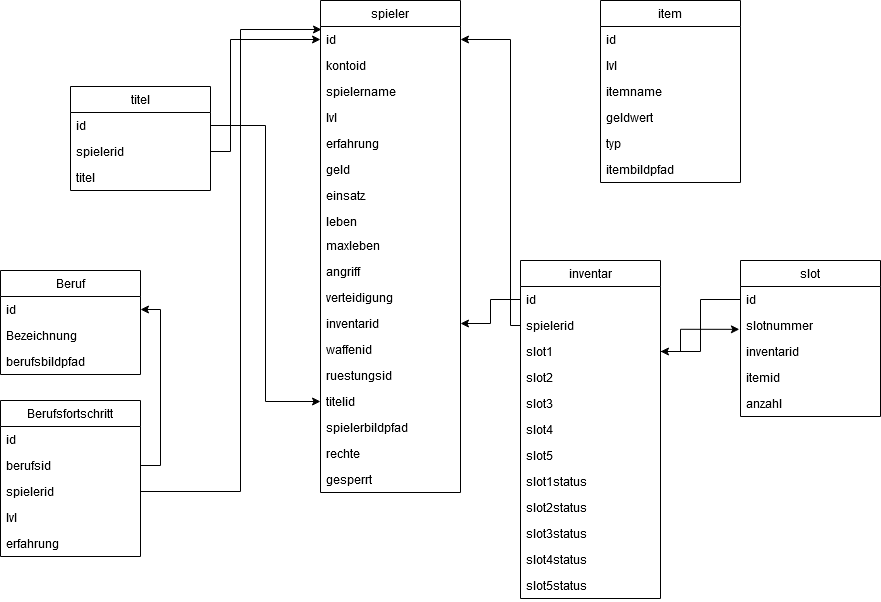

The diagram above was exported from draw.io. Its source (the exported page's mxGraphModel, read from the mxfile embedded in the PNG):
<mxGraphModel dx="2249" dy="735" grid="1" gridSize="10" guides="1" tooltips="1" connect="1" arrows="1" fold="1" page="1" pageScale="1" pageWidth="827" pageHeight="1169" math="0" shadow="0">
  <root>
    <mxCell id="0" />
    <mxCell id="1" parent="0" />
    <mxCell id="4J7zmkgsS7FV6c227xat-2" value="spieler" style="swimlane;fontStyle=0;childLayout=stackLayout;horizontal=1;startSize=26;fillColor=none;horizontalStack=0;resizeParent=1;resizeParentMax=0;resizeLast=0;collapsible=1;marginBottom=0;" parent="1" vertex="1">
      <mxGeometry x="30" y="160" width="140" height="492" as="geometry" />
    </mxCell>
    <mxCell id="4J7zmkgsS7FV6c227xat-3" value="id" style="text;strokeColor=none;fillColor=none;align=left;verticalAlign=top;spacingLeft=4;spacingRight=4;overflow=hidden;rotatable=0;points=[[0,0.5],[1,0.5]];portConstraint=eastwest;" parent="4J7zmkgsS7FV6c227xat-2" vertex="1">
      <mxGeometry y="26" width="140" height="26" as="geometry" />
    </mxCell>
    <mxCell id="4J7zmkgsS7FV6c227xat-4" value="kontoid" style="text;strokeColor=none;fillColor=none;align=left;verticalAlign=top;spacingLeft=4;spacingRight=4;overflow=hidden;rotatable=0;points=[[0,0.5],[1,0.5]];portConstraint=eastwest;" parent="4J7zmkgsS7FV6c227xat-2" vertex="1">
      <mxGeometry y="52" width="140" height="26" as="geometry" />
    </mxCell>
    <mxCell id="4J7zmkgsS7FV6c227xat-6" value="spielername" style="text;strokeColor=none;fillColor=none;align=left;verticalAlign=top;spacingLeft=4;spacingRight=4;overflow=hidden;rotatable=0;points=[[0,0.5],[1,0.5]];portConstraint=eastwest;" parent="4J7zmkgsS7FV6c227xat-2" vertex="1">
      <mxGeometry y="78" width="140" height="26" as="geometry" />
    </mxCell>
    <mxCell id="4J7zmkgsS7FV6c227xat-7" value="lvl" style="text;strokeColor=none;fillColor=none;align=left;verticalAlign=top;spacingLeft=4;spacingRight=4;overflow=hidden;rotatable=0;points=[[0,0.5],[1,0.5]];portConstraint=eastwest;" parent="4J7zmkgsS7FV6c227xat-2" vertex="1">
      <mxGeometry y="104" width="140" height="26" as="geometry" />
    </mxCell>
    <mxCell id="4J7zmkgsS7FV6c227xat-8" value="erfahrung" style="text;strokeColor=none;fillColor=none;align=left;verticalAlign=top;spacingLeft=4;spacingRight=4;overflow=hidden;rotatable=0;points=[[0,0.5],[1,0.5]];portConstraint=eastwest;" parent="4J7zmkgsS7FV6c227xat-2" vertex="1">
      <mxGeometry y="130" width="140" height="26" as="geometry" />
    </mxCell>
    <mxCell id="4J7zmkgsS7FV6c227xat-9" value="geld" style="text;strokeColor=none;fillColor=none;align=left;verticalAlign=top;spacingLeft=4;spacingRight=4;overflow=hidden;rotatable=0;points=[[0,0.5],[1,0.5]];portConstraint=eastwest;" parent="4J7zmkgsS7FV6c227xat-2" vertex="1">
      <mxGeometry y="156" width="140" height="26" as="geometry" />
    </mxCell>
    <mxCell id="4J7zmkgsS7FV6c227xat-10" value="einsatz" style="text;strokeColor=none;fillColor=none;align=left;verticalAlign=top;spacingLeft=4;spacingRight=4;overflow=hidden;rotatable=0;points=[[0,0.5],[1,0.5]];portConstraint=eastwest;" parent="4J7zmkgsS7FV6c227xat-2" vertex="1">
      <mxGeometry y="182" width="140" height="26" as="geometry" />
    </mxCell>
    <mxCell id="4J7zmkgsS7FV6c227xat-11" value="leben" style="text;strokeColor=none;fillColor=none;align=left;verticalAlign=top;spacingLeft=4;spacingRight=4;overflow=hidden;rotatable=0;points=[[0,0.5],[1,0.5]];portConstraint=eastwest;" parent="4J7zmkgsS7FV6c227xat-2" vertex="1">
      <mxGeometry y="208" width="140" height="24" as="geometry" />
    </mxCell>
    <mxCell id="4J7zmkgsS7FV6c227xat-12" value="maxleben" style="text;strokeColor=none;fillColor=none;align=left;verticalAlign=top;spacingLeft=4;spacingRight=4;overflow=hidden;rotatable=0;points=[[0,0.5],[1,0.5]];portConstraint=eastwest;" parent="4J7zmkgsS7FV6c227xat-2" vertex="1">
      <mxGeometry y="232" width="140" height="26" as="geometry" />
    </mxCell>
    <mxCell id="4J7zmkgsS7FV6c227xat-13" value="angriff" style="text;strokeColor=none;fillColor=none;align=left;verticalAlign=top;spacingLeft=4;spacingRight=4;overflow=hidden;rotatable=0;points=[[0,0.5],[1,0.5]];portConstraint=eastwest;" parent="4J7zmkgsS7FV6c227xat-2" vertex="1">
      <mxGeometry y="258" width="140" height="26" as="geometry" />
    </mxCell>
    <mxCell id="4J7zmkgsS7FV6c227xat-14" value="verteidigung" style="text;strokeColor=none;fillColor=none;align=left;verticalAlign=top;spacingLeft=4;spacingRight=4;overflow=hidden;rotatable=0;points=[[0,0.5],[1,0.5]];portConstraint=eastwest;" parent="4J7zmkgsS7FV6c227xat-2" vertex="1">
      <mxGeometry y="284" width="140" height="26" as="geometry" />
    </mxCell>
    <mxCell id="4J7zmkgsS7FV6c227xat-21" value="inventarid" style="text;strokeColor=none;fillColor=none;align=left;verticalAlign=top;spacingLeft=4;spacingRight=4;overflow=hidden;rotatable=0;points=[[0,0.5],[1,0.5]];portConstraint=eastwest;" parent="4J7zmkgsS7FV6c227xat-2" vertex="1">
      <mxGeometry y="310" width="140" height="26" as="geometry" />
    </mxCell>
    <mxCell id="4J7zmkgsS7FV6c227xat-15" value="waffenid" style="text;strokeColor=none;fillColor=none;align=left;verticalAlign=top;spacingLeft=4;spacingRight=4;overflow=hidden;rotatable=0;points=[[0,0.5],[1,0.5]];portConstraint=eastwest;" parent="4J7zmkgsS7FV6c227xat-2" vertex="1">
      <mxGeometry y="336" width="140" height="26" as="geometry" />
    </mxCell>
    <mxCell id="4J7zmkgsS7FV6c227xat-16" value="ruestungsid" style="text;strokeColor=none;fillColor=none;align=left;verticalAlign=top;spacingLeft=4;spacingRight=4;overflow=hidden;rotatable=0;points=[[0,0.5],[1,0.5]];portConstraint=eastwest;" parent="4J7zmkgsS7FV6c227xat-2" vertex="1">
      <mxGeometry y="362" width="140" height="26" as="geometry" />
    </mxCell>
    <mxCell id="4J7zmkgsS7FV6c227xat-17" value="titelid" style="text;strokeColor=none;fillColor=none;align=left;verticalAlign=top;spacingLeft=4;spacingRight=4;overflow=hidden;rotatable=0;points=[[0,0.5],[1,0.5]];portConstraint=eastwest;" parent="4J7zmkgsS7FV6c227xat-2" vertex="1">
      <mxGeometry y="388" width="140" height="26" as="geometry" />
    </mxCell>
    <mxCell id="4J7zmkgsS7FV6c227xat-18" value="spielerbildpfad" style="text;strokeColor=none;fillColor=none;align=left;verticalAlign=top;spacingLeft=4;spacingRight=4;overflow=hidden;rotatable=0;points=[[0,0.5],[1,0.5]];portConstraint=eastwest;" parent="4J7zmkgsS7FV6c227xat-2" vertex="1">
      <mxGeometry y="414" width="140" height="26" as="geometry" />
    </mxCell>
    <mxCell id="4J7zmkgsS7FV6c227xat-19" value="rechte" style="text;strokeColor=none;fillColor=none;align=left;verticalAlign=top;spacingLeft=4;spacingRight=4;overflow=hidden;rotatable=0;points=[[0,0.5],[1,0.5]];portConstraint=eastwest;" parent="4J7zmkgsS7FV6c227xat-2" vertex="1">
      <mxGeometry y="440" width="140" height="26" as="geometry" />
    </mxCell>
    <mxCell id="4J7zmkgsS7FV6c227xat-20" value="gesperrt" style="text;strokeColor=none;fillColor=none;align=left;verticalAlign=top;spacingLeft=4;spacingRight=4;overflow=hidden;rotatable=0;points=[[0,0.5],[1,0.5]];portConstraint=eastwest;" parent="4J7zmkgsS7FV6c227xat-2" vertex="1">
      <mxGeometry y="466" width="140" height="26" as="geometry" />
    </mxCell>
    <mxCell id="4J7zmkgsS7FV6c227xat-22" value="inventar" style="swimlane;fontStyle=0;childLayout=stackLayout;horizontal=1;startSize=26;fillColor=none;horizontalStack=0;resizeParent=1;resizeParentMax=0;resizeLast=0;collapsible=1;marginBottom=0;" parent="1" vertex="1">
      <mxGeometry x="230" y="420" width="140" height="338" as="geometry" />
    </mxCell>
    <mxCell id="4J7zmkgsS7FV6c227xat-23" value="id" style="text;strokeColor=none;fillColor=none;align=left;verticalAlign=top;spacingLeft=4;spacingRight=4;overflow=hidden;rotatable=0;points=[[0,0.5],[1,0.5]];portConstraint=eastwest;" parent="4J7zmkgsS7FV6c227xat-22" vertex="1">
      <mxGeometry y="26" width="140" height="26" as="geometry" />
    </mxCell>
    <mxCell id="4J7zmkgsS7FV6c227xat-24" value="spielerid" style="text;strokeColor=none;fillColor=none;align=left;verticalAlign=top;spacingLeft=4;spacingRight=4;overflow=hidden;rotatable=0;points=[[0,0.5],[1,0.5]];portConstraint=eastwest;" parent="4J7zmkgsS7FV6c227xat-22" vertex="1">
      <mxGeometry y="52" width="140" height="26" as="geometry" />
    </mxCell>
    <mxCell id="7ro2oThmM_Y-Wp1N499v-19" value="slot1" style="text;strokeColor=none;fillColor=none;align=left;verticalAlign=top;spacingLeft=4;spacingRight=4;overflow=hidden;rotatable=0;points=[[0,0.5],[1,0.5]];portConstraint=eastwest;" parent="4J7zmkgsS7FV6c227xat-22" vertex="1">
      <mxGeometry y="78" width="140" height="26" as="geometry" />
    </mxCell>
    <mxCell id="7ro2oThmM_Y-Wp1N499v-20" value="slot2" style="text;strokeColor=none;fillColor=none;align=left;verticalAlign=top;spacingLeft=4;spacingRight=4;overflow=hidden;rotatable=0;points=[[0,0.5],[1,0.5]];portConstraint=eastwest;" parent="4J7zmkgsS7FV6c227xat-22" vertex="1">
      <mxGeometry y="104" width="140" height="26" as="geometry" />
    </mxCell>
    <mxCell id="7ro2oThmM_Y-Wp1N499v-21" value="slot3" style="text;strokeColor=none;fillColor=none;align=left;verticalAlign=top;spacingLeft=4;spacingRight=4;overflow=hidden;rotatable=0;points=[[0,0.5],[1,0.5]];portConstraint=eastwest;" parent="4J7zmkgsS7FV6c227xat-22" vertex="1">
      <mxGeometry y="130" width="140" height="26" as="geometry" />
    </mxCell>
    <mxCell id="7ro2oThmM_Y-Wp1N499v-22" value="slot4" style="text;strokeColor=none;fillColor=none;align=left;verticalAlign=top;spacingLeft=4;spacingRight=4;overflow=hidden;rotatable=0;points=[[0,0.5],[1,0.5]];portConstraint=eastwest;" parent="4J7zmkgsS7FV6c227xat-22" vertex="1">
      <mxGeometry y="156" width="140" height="26" as="geometry" />
    </mxCell>
    <mxCell id="7ro2oThmM_Y-Wp1N499v-23" value="slot5" style="text;strokeColor=none;fillColor=none;align=left;verticalAlign=top;spacingLeft=4;spacingRight=4;overflow=hidden;rotatable=0;points=[[0,0.5],[1,0.5]];portConstraint=eastwest;" parent="4J7zmkgsS7FV6c227xat-22" vertex="1">
      <mxGeometry y="182" width="140" height="26" as="geometry" />
    </mxCell>
    <mxCell id="7ro2oThmM_Y-Wp1N499v-41" value="slot1status" style="text;strokeColor=none;fillColor=none;align=left;verticalAlign=top;spacingLeft=4;spacingRight=4;overflow=hidden;rotatable=0;points=[[0,0.5],[1,0.5]];portConstraint=eastwest;" parent="4J7zmkgsS7FV6c227xat-22" vertex="1">
      <mxGeometry y="208" width="140" height="26" as="geometry" />
    </mxCell>
    <mxCell id="7ro2oThmM_Y-Wp1N499v-42" value="slot2status" style="text;strokeColor=none;fillColor=none;align=left;verticalAlign=top;spacingLeft=4;spacingRight=4;overflow=hidden;rotatable=0;points=[[0,0.5],[1,0.5]];portConstraint=eastwest;" parent="4J7zmkgsS7FV6c227xat-22" vertex="1">
      <mxGeometry y="234" width="140" height="26" as="geometry" />
    </mxCell>
    <mxCell id="7ro2oThmM_Y-Wp1N499v-43" value="slot3status" style="text;strokeColor=none;fillColor=none;align=left;verticalAlign=top;spacingLeft=4;spacingRight=4;overflow=hidden;rotatable=0;points=[[0,0.5],[1,0.5]];portConstraint=eastwest;" parent="4J7zmkgsS7FV6c227xat-22" vertex="1">
      <mxGeometry y="260" width="140" height="26" as="geometry" />
    </mxCell>
    <mxCell id="7ro2oThmM_Y-Wp1N499v-44" value="slot4status" style="text;strokeColor=none;fillColor=none;align=left;verticalAlign=top;spacingLeft=4;spacingRight=4;overflow=hidden;rotatable=0;points=[[0,0.5],[1,0.5]];portConstraint=eastwest;" parent="4J7zmkgsS7FV6c227xat-22" vertex="1">
      <mxGeometry y="286" width="140" height="26" as="geometry" />
    </mxCell>
    <mxCell id="7ro2oThmM_Y-Wp1N499v-45" value="slot5status" style="text;strokeColor=none;fillColor=none;align=left;verticalAlign=top;spacingLeft=4;spacingRight=4;overflow=hidden;rotatable=0;points=[[0,0.5],[1,0.5]];portConstraint=eastwest;" parent="4J7zmkgsS7FV6c227xat-22" vertex="1">
      <mxGeometry y="312" width="140" height="26" as="geometry" />
    </mxCell>
    <mxCell id="4J7zmkgsS7FV6c227xat-26" value="titel" style="swimlane;fontStyle=0;childLayout=stackLayout;horizontal=1;startSize=26;fillColor=none;horizontalStack=0;resizeParent=1;resizeParentMax=0;resizeLast=0;collapsible=1;marginBottom=0;" parent="1" vertex="1">
      <mxGeometry x="-220" y="246" width="140" height="104" as="geometry" />
    </mxCell>
    <mxCell id="4J7zmkgsS7FV6c227xat-27" value="id" style="text;strokeColor=none;fillColor=none;align=left;verticalAlign=top;spacingLeft=4;spacingRight=4;overflow=hidden;rotatable=0;points=[[0,0.5],[1,0.5]];portConstraint=eastwest;" parent="4J7zmkgsS7FV6c227xat-26" vertex="1">
      <mxGeometry y="26" width="140" height="26" as="geometry" />
    </mxCell>
    <mxCell id="4J7zmkgsS7FV6c227xat-28" value="spielerid" style="text;strokeColor=none;fillColor=none;align=left;verticalAlign=top;spacingLeft=4;spacingRight=4;overflow=hidden;rotatable=0;points=[[0,0.5],[1,0.5]];portConstraint=eastwest;" parent="4J7zmkgsS7FV6c227xat-26" vertex="1">
      <mxGeometry y="52" width="140" height="26" as="geometry" />
    </mxCell>
    <mxCell id="4J7zmkgsS7FV6c227xat-29" value="titel" style="text;strokeColor=none;fillColor=none;align=left;verticalAlign=top;spacingLeft=4;spacingRight=4;overflow=hidden;rotatable=0;points=[[0,0.5],[1,0.5]];portConstraint=eastwest;" parent="4J7zmkgsS7FV6c227xat-26" vertex="1">
      <mxGeometry y="78" width="140" height="26" as="geometry" />
    </mxCell>
    <mxCell id="7ro2oThmM_Y-Wp1N499v-5" value="slot" style="swimlane;fontStyle=0;childLayout=stackLayout;horizontal=1;startSize=26;fillColor=none;horizontalStack=0;resizeParent=1;resizeParentMax=0;resizeLast=0;collapsible=1;marginBottom=0;" parent="1" vertex="1">
      <mxGeometry x="450" y="420" width="140" height="156" as="geometry" />
    </mxCell>
    <mxCell id="7ro2oThmM_Y-Wp1N499v-6" value="id" style="text;strokeColor=none;fillColor=none;align=left;verticalAlign=top;spacingLeft=4;spacingRight=4;overflow=hidden;rotatable=0;points=[[0,0.5],[1,0.5]];portConstraint=eastwest;" parent="7ro2oThmM_Y-Wp1N499v-5" vertex="1">
      <mxGeometry y="26" width="140" height="26" as="geometry" />
    </mxCell>
    <mxCell id="7ro2oThmM_Y-Wp1N499v-24" value="slotnummer" style="text;strokeColor=none;fillColor=none;align=left;verticalAlign=top;spacingLeft=4;spacingRight=4;overflow=hidden;rotatable=0;points=[[0,0.5],[1,0.5]];portConstraint=eastwest;" parent="7ro2oThmM_Y-Wp1N499v-5" vertex="1">
      <mxGeometry y="52" width="140" height="26" as="geometry" />
    </mxCell>
    <mxCell id="7ro2oThmM_Y-Wp1N499v-7" value="inventarid" style="text;strokeColor=none;fillColor=none;align=left;verticalAlign=top;spacingLeft=4;spacingRight=4;overflow=hidden;rotatable=0;points=[[0,0.5],[1,0.5]];portConstraint=eastwest;" parent="7ro2oThmM_Y-Wp1N499v-5" vertex="1">
      <mxGeometry y="78" width="140" height="26" as="geometry" />
    </mxCell>
    <mxCell id="7ro2oThmM_Y-Wp1N499v-40" value="itemid" style="text;strokeColor=none;fillColor=none;align=left;verticalAlign=top;spacingLeft=4;spacingRight=4;overflow=hidden;rotatable=0;points=[[0,0.5],[1,0.5]];portConstraint=eastwest;" parent="7ro2oThmM_Y-Wp1N499v-5" vertex="1">
      <mxGeometry y="104" width="140" height="26" as="geometry" />
    </mxCell>
    <mxCell id="7ro2oThmM_Y-Wp1N499v-38" value="anzahl" style="text;strokeColor=none;fillColor=none;align=left;verticalAlign=top;spacingLeft=4;spacingRight=4;overflow=hidden;rotatable=0;points=[[0,0.5],[1,0.5]];portConstraint=eastwest;" parent="7ro2oThmM_Y-Wp1N499v-5" vertex="1">
      <mxGeometry y="130" width="140" height="26" as="geometry" />
    </mxCell>
    <mxCell id="7ro2oThmM_Y-Wp1N499v-10" style="edgeStyle=orthogonalEdgeStyle;rounded=0;orthogonalLoop=1;jettySize=auto;html=1;" parent="1" source="4J7zmkgsS7FV6c227xat-23" target="4J7zmkgsS7FV6c227xat-21" edge="1">
      <mxGeometry relative="1" as="geometry" />
    </mxCell>
    <mxCell id="7ro2oThmM_Y-Wp1N499v-12" style="edgeStyle=orthogonalEdgeStyle;rounded=0;orthogonalLoop=1;jettySize=auto;html=1;" parent="1" source="4J7zmkgsS7FV6c227xat-27" target="4J7zmkgsS7FV6c227xat-17" edge="1">
      <mxGeometry relative="1" as="geometry" />
    </mxCell>
    <mxCell id="7ro2oThmM_Y-Wp1N499v-13" style="edgeStyle=orthogonalEdgeStyle;rounded=0;orthogonalLoop=1;jettySize=auto;html=1;" parent="1" source="4J7zmkgsS7FV6c227xat-28" target="4J7zmkgsS7FV6c227xat-3" edge="1">
      <mxGeometry relative="1" as="geometry">
        <mxPoint x="-60" y="170" as="targetPoint" />
        <Array as="points">
          <mxPoint x="-60" y="311" />
          <mxPoint x="-60" y="199" />
        </Array>
      </mxGeometry>
    </mxCell>
    <mxCell id="7ro2oThmM_Y-Wp1N499v-26" style="edgeStyle=orthogonalEdgeStyle;rounded=0;orthogonalLoop=1;jettySize=auto;html=1;exitX=0;exitY=0.5;exitDx=0;exitDy=0;" parent="1" source="7ro2oThmM_Y-Wp1N499v-6" target="7ro2oThmM_Y-Wp1N499v-19" edge="1">
      <mxGeometry relative="1" as="geometry" />
    </mxCell>
    <mxCell id="7ro2oThmM_Y-Wp1N499v-28" style="edgeStyle=orthogonalEdgeStyle;rounded=0;orthogonalLoop=1;jettySize=auto;html=1;entryX=-0.008;entryY=0.648;entryDx=0;entryDy=0;entryPerimeter=0;" parent="1" source="7ro2oThmM_Y-Wp1N499v-19" target="7ro2oThmM_Y-Wp1N499v-24" edge="1">
      <mxGeometry relative="1" as="geometry">
        <mxPoint x="390" y="490" as="targetPoint" />
        <Array as="points">
          <mxPoint x="390" y="511" />
          <mxPoint x="390" y="489" />
        </Array>
      </mxGeometry>
    </mxCell>
    <mxCell id="7ro2oThmM_Y-Wp1N499v-29" style="edgeStyle=orthogonalEdgeStyle;rounded=0;orthogonalLoop=1;jettySize=auto;html=1;" parent="1" source="4J7zmkgsS7FV6c227xat-24" target="4J7zmkgsS7FV6c227xat-3" edge="1">
      <mxGeometry relative="1" as="geometry">
        <Array as="points">
          <mxPoint x="220" y="485" />
          <mxPoint x="220" y="199" />
        </Array>
      </mxGeometry>
    </mxCell>
    <mxCell id="7ro2oThmM_Y-Wp1N499v-31" value="item" style="swimlane;fontStyle=0;childLayout=stackLayout;horizontal=1;startSize=26;fillColor=none;horizontalStack=0;resizeParent=1;resizeParentMax=0;resizeLast=0;collapsible=1;marginBottom=0;" parent="1" vertex="1">
      <mxGeometry x="310" y="160" width="140" height="182" as="geometry" />
    </mxCell>
    <mxCell id="7ro2oThmM_Y-Wp1N499v-32" value="id" style="text;strokeColor=none;fillColor=none;align=left;verticalAlign=top;spacingLeft=4;spacingRight=4;overflow=hidden;rotatable=0;points=[[0,0.5],[1,0.5]];portConstraint=eastwest;" parent="7ro2oThmM_Y-Wp1N499v-31" vertex="1">
      <mxGeometry y="26" width="140" height="26" as="geometry" />
    </mxCell>
    <mxCell id="7ro2oThmM_Y-Wp1N499v-37" value="lvl" style="text;strokeColor=none;fillColor=none;align=left;verticalAlign=top;spacingLeft=4;spacingRight=4;overflow=hidden;rotatable=0;points=[[0,0.5],[1,0.5]];portConstraint=eastwest;" parent="7ro2oThmM_Y-Wp1N499v-31" vertex="1">
      <mxGeometry y="52" width="140" height="26" as="geometry" />
    </mxCell>
    <mxCell id="7ro2oThmM_Y-Wp1N499v-33" value="itemname" style="text;strokeColor=none;fillColor=none;align=left;verticalAlign=top;spacingLeft=4;spacingRight=4;overflow=hidden;rotatable=0;points=[[0,0.5],[1,0.5]];portConstraint=eastwest;" parent="7ro2oThmM_Y-Wp1N499v-31" vertex="1">
      <mxGeometry y="78" width="140" height="26" as="geometry" />
    </mxCell>
    <mxCell id="7ro2oThmM_Y-Wp1N499v-34" value="geldwert" style="text;strokeColor=none;fillColor=none;align=left;verticalAlign=top;spacingLeft=4;spacingRight=4;overflow=hidden;rotatable=0;points=[[0,0.5],[1,0.5]];portConstraint=eastwest;" parent="7ro2oThmM_Y-Wp1N499v-31" vertex="1">
      <mxGeometry y="104" width="140" height="26" as="geometry" />
    </mxCell>
    <mxCell id="7ro2oThmM_Y-Wp1N499v-35" value="typ" style="text;strokeColor=none;fillColor=none;align=left;verticalAlign=top;spacingLeft=4;spacingRight=4;overflow=hidden;rotatable=0;points=[[0,0.5],[1,0.5]];portConstraint=eastwest;" parent="7ro2oThmM_Y-Wp1N499v-31" vertex="1">
      <mxGeometry y="130" width="140" height="26" as="geometry" />
    </mxCell>
    <mxCell id="7ro2oThmM_Y-Wp1N499v-36" value="itembildpfad" style="text;strokeColor=none;fillColor=none;align=left;verticalAlign=top;spacingLeft=4;spacingRight=4;overflow=hidden;rotatable=0;points=[[0,0.5],[1,0.5]];portConstraint=eastwest;" parent="7ro2oThmM_Y-Wp1N499v-31" vertex="1">
      <mxGeometry y="156" width="140" height="26" as="geometry" />
    </mxCell>
    <mxCell id="xOnpFb5_TCcsa2XglMR0-4" value="Beruf" style="swimlane;fontStyle=0;childLayout=stackLayout;horizontal=1;startSize=26;fillColor=none;horizontalStack=0;resizeParent=1;resizeParentMax=0;resizeLast=0;collapsible=1;marginBottom=0;" vertex="1" parent="1">
      <mxGeometry x="-290" y="430" width="140" height="104" as="geometry" />
    </mxCell>
    <mxCell id="xOnpFb5_TCcsa2XglMR0-5" value="id" style="text;strokeColor=none;fillColor=none;align=left;verticalAlign=top;spacingLeft=4;spacingRight=4;overflow=hidden;rotatable=0;points=[[0,0.5],[1,0.5]];portConstraint=eastwest;" vertex="1" parent="xOnpFb5_TCcsa2XglMR0-4">
      <mxGeometry y="26" width="140" height="26" as="geometry" />
    </mxCell>
    <mxCell id="xOnpFb5_TCcsa2XglMR0-6" value="Bezeichnung" style="text;strokeColor=none;fillColor=none;align=left;verticalAlign=top;spacingLeft=4;spacingRight=4;overflow=hidden;rotatable=0;points=[[0,0.5],[1,0.5]];portConstraint=eastwest;" vertex="1" parent="xOnpFb5_TCcsa2XglMR0-4">
      <mxGeometry y="52" width="140" height="26" as="geometry" />
    </mxCell>
    <mxCell id="xOnpFb5_TCcsa2XglMR0-33" value="berufsbildpfad" style="text;strokeColor=none;fillColor=none;align=left;verticalAlign=top;spacingLeft=4;spacingRight=4;overflow=hidden;rotatable=0;points=[[0,0.5],[1,0.5]];portConstraint=eastwest;" vertex="1" parent="xOnpFb5_TCcsa2XglMR0-4">
      <mxGeometry y="78" width="140" height="26" as="geometry" />
    </mxCell>
    <mxCell id="xOnpFb5_TCcsa2XglMR0-22" value="Berufsfortschritt" style="swimlane;fontStyle=0;childLayout=stackLayout;horizontal=1;startSize=26;fillColor=none;horizontalStack=0;resizeParent=1;resizeParentMax=0;resizeLast=0;collapsible=1;marginBottom=0;" vertex="1" parent="1">
      <mxGeometry x="-290" y="560" width="140" height="156" as="geometry" />
    </mxCell>
    <mxCell id="xOnpFb5_TCcsa2XglMR0-23" value="id" style="text;strokeColor=none;fillColor=none;align=left;verticalAlign=top;spacingLeft=4;spacingRight=4;overflow=hidden;rotatable=0;points=[[0,0.5],[1,0.5]];portConstraint=eastwest;" vertex="1" parent="xOnpFb5_TCcsa2XglMR0-22">
      <mxGeometry y="26" width="140" height="26" as="geometry" />
    </mxCell>
    <mxCell id="xOnpFb5_TCcsa2XglMR0-24" value="berufsid" style="text;strokeColor=none;fillColor=none;align=left;verticalAlign=top;spacingLeft=4;spacingRight=4;overflow=hidden;rotatable=0;points=[[0,0.5],[1,0.5]];portConstraint=eastwest;" vertex="1" parent="xOnpFb5_TCcsa2XglMR0-22">
      <mxGeometry y="52" width="140" height="26" as="geometry" />
    </mxCell>
    <mxCell id="xOnpFb5_TCcsa2XglMR0-25" value="spielerid" style="text;strokeColor=none;fillColor=none;align=left;verticalAlign=top;spacingLeft=4;spacingRight=4;overflow=hidden;rotatable=0;points=[[0,0.5],[1,0.5]];portConstraint=eastwest;" vertex="1" parent="xOnpFb5_TCcsa2XglMR0-22">
      <mxGeometry y="78" width="140" height="26" as="geometry" />
    </mxCell>
    <mxCell id="xOnpFb5_TCcsa2XglMR0-26" value="lvl" style="text;strokeColor=none;fillColor=none;align=left;verticalAlign=top;spacingLeft=4;spacingRight=4;overflow=hidden;rotatable=0;points=[[0,0.5],[1,0.5]];portConstraint=eastwest;" vertex="1" parent="xOnpFb5_TCcsa2XglMR0-22">
      <mxGeometry y="104" width="140" height="26" as="geometry" />
    </mxCell>
    <mxCell id="xOnpFb5_TCcsa2XglMR0-27" value="erfahrung" style="text;strokeColor=none;fillColor=none;align=left;verticalAlign=top;spacingLeft=4;spacingRight=4;overflow=hidden;rotatable=0;points=[[0,0.5],[1,0.5]];portConstraint=eastwest;" vertex="1" parent="xOnpFb5_TCcsa2XglMR0-22">
      <mxGeometry y="130" width="140" height="26" as="geometry" />
    </mxCell>
    <mxCell id="xOnpFb5_TCcsa2XglMR0-31" style="edgeStyle=orthogonalEdgeStyle;rounded=0;orthogonalLoop=1;jettySize=auto;html=1;exitX=1;exitY=0.5;exitDx=0;exitDy=0;" edge="1" parent="1" source="xOnpFb5_TCcsa2XglMR0-24" target="xOnpFb5_TCcsa2XglMR0-5">
      <mxGeometry relative="1" as="geometry" />
    </mxCell>
    <mxCell id="xOnpFb5_TCcsa2XglMR0-32" style="edgeStyle=orthogonalEdgeStyle;rounded=0;orthogonalLoop=1;jettySize=auto;html=1;exitX=1;exitY=0.5;exitDx=0;exitDy=0;entryX=0.007;entryY=0.115;entryDx=0;entryDy=0;entryPerimeter=0;" edge="1" parent="1" source="xOnpFb5_TCcsa2XglMR0-25" target="4J7zmkgsS7FV6c227xat-3">
      <mxGeometry relative="1" as="geometry">
        <Array as="points">
          <mxPoint x="-50" y="651" />
          <mxPoint x="-50" y="189" />
        </Array>
      </mxGeometry>
    </mxCell>
  </root>
</mxGraphModel>